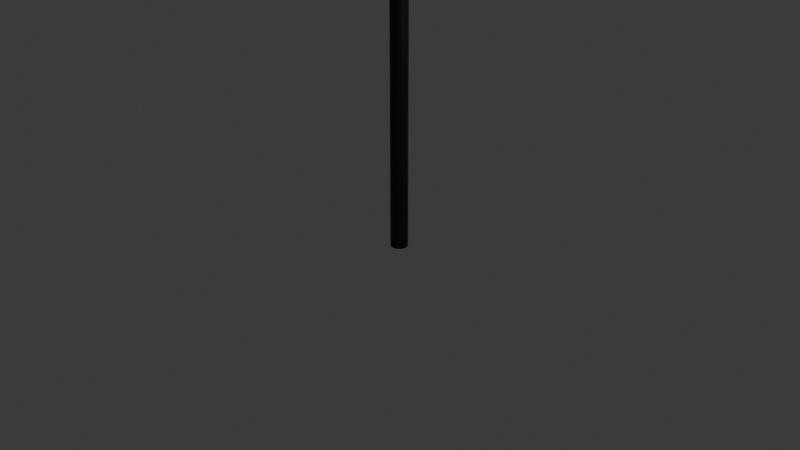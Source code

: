 # Source: Pole.blend  (saved by Blender 4.2.66; exported with 4.5.12 LTS)
import bpy
from mathutils import Matrix  # noqa: F401  (used for matrix-valued properties, if any)

bpy.ops.wm.read_factory_settings(use_empty=True)
scene = bpy.context.scene
scene.name = 'Scene'

# ---- collections
col_collection = bpy.data.collections.new('Collection'); scene.collection.children.link(col_collection)

# ---- materials (node trees are filled in below, after node groups)
mat_material_001 = bpy.data.materials.new('Material.001')

# ---- material node trees
mat_material_001.use_nodes = True; mat_material_001.node_tree.nodes.clear()
_N = mat_material_001.node_tree.nodes; _L = mat_material_001.node_tree.links
n0 = _N.new('ShaderNodeBsdfPrincipled'); n0.name = 'Principled BSDF'; n0.location = (10, 300)
n0.inputs[0].default_value = (0.0, 0.0, 0.0, 1.0)
n1 = _N.new('ShaderNodeOutputMaterial'); n1.name = 'Material Output'; n1.location = (300, 300)
_L.new(n0.outputs[0], n1.inputs[0])
n1.is_active_output = True

# ---- world
world_world = bpy.data.worlds.new('World'); scene.world = world_world
world_world.use_nodes = True; world_world.node_tree.nodes.clear()
_N = world_world.node_tree.nodes; _L = world_world.node_tree.links
n0 = _N.new('ShaderNodeOutputWorld'); n0.name = 'World Output'; n0.location = (300, 300)
n1 = _N.new('ShaderNodeBackground'); n1.name = 'Background'; n1.location = (10, 300)
n1.inputs[0].default_value = (0.05088, 0.05088, 0.05088, 1.0)
_L.new(n1.outputs[0], n0.inputs[0])
n0.is_active_output = True
world_world.color = (0.05088, 0.05088, 0.05088)
world_world.sun_shadow_jitter_overblur = 0.0

# ---- cameras
cam_camera = bpy.data.cameras.new('Camera')
cam_camera.clip_end = 100.0
cam_camera.ortho_scale = 7.314

# ---- lights
light_light = bpy.data.lights.new('Light', 'POINT')
light_light.energy = 1000.0
light_light.shadow_soft_size = 0.1

# ---- meshes
me_cylinder = bpy.data.meshes.new('Cylinder')
me_cylinder.from_pydata([(1.037e-08, 0.09, -0.3), (1.037e-08, 0.09, 18.3), (0.01756, 0.08827, -0.3), (0.01756, 0.08827, 18.3), (0.03444, 0.08315, -0.3), (0.03444, 0.08315, 18.3), (0.05, 0.07483, -0.3), (0.05, 0.07483, 18.3), (0.06364, 0.06364, -0.3), (0.06364, 0.06364, 18.3), (0.07483, 0.05, -0.3), (0.07483, 0.05, 18.3), (0.08315, 0.03444, -0.3), (0.08315, 0.03444, 18.3), (0.08827, 0.01756, -0.3), (0.08827, 0.01756, 18.3), (0.09, 3.912e-10, -0.3), (0.09, 3.912e-10, 18.3), (0.08827, -0.01756, -0.3), (0.08827, -0.01756, 18.3), (0.08315, -0.03444, -0.3), (0.08315, -0.03444, 18.3), (0.07483, -0.05, -0.3), (0.07483, -0.05, 18.3), (0.06364, -0.06364, -0.3), (0.06364, -0.06364, 18.3), (0.05, -0.07483, -0.3), (0.05, -0.07483, 18.3), (0.03444, -0.08315, -0.3), (0.03444, -0.08315, 18.3), (0.01756, -0.08827, -0.3), (0.01756, -0.08827, 18.3), (1.037e-08, -0.09, -0.3), (1.037e-08, -0.09, 18.3), (-0.01756, -0.08827, -0.3), (-0.01756, -0.08827, 18.3), (-0.03444, -0.08315, -0.3), (-0.03444, -0.08315, 18.3), (-0.05, -0.07483, -0.3), (-0.05, -0.07483, 18.3), (-0.06364, -0.06364, -0.3), (-0.06364, -0.06364, 18.3), (-0.07483, -0.05, -0.3), (-0.07483, -0.05, 18.3), (-0.08315, -0.03444, -0.3), (-0.08315, -0.03444, 18.3), (-0.08827, -0.01756, -0.3), (-0.08827, -0.01756, 18.3), (-0.09, 3.912e-10, -0.3), (-0.09, 3.912e-10, 18.3), (-0.08827, 0.01756, -0.3), (-0.08827, 0.01756, 18.3), (-0.08315, 0.03444, -0.3), (-0.08315, 0.03444, 18.3), (-0.07483, 0.05, -0.3), (-0.07483, 0.05, 18.3), (-0.06364, 0.06364, -0.3), (-0.06364, 0.06364, 18.3), (-0.05, 0.07483, -0.3), (-0.05, 0.07483, 18.3), (-0.03444, 0.08315, -0.3), (-0.03444, 0.08315, 18.3), (-0.01756, 0.08827, -0.3), (-0.01756, 0.08827, 18.3)], [], [(0, 1, 3, 2), (2, 3, 5, 4), (4, 5, 7, 6), (6, 7, 9, 8), (8, 9, 11, 10), (10, 11, 13, 12), (12, 13, 15, 14), (14, 15, 17, 16), (16, 17, 19, 18), (18, 19, 21, 20), (20, 21, 23, 22), (22, 23, 25, 24), (24, 25, 27, 26), (26, 27, 29, 28), (28, 29, 31, 30), (30, 31, 33, 32), (32, 33, 35, 34), (34, 35, 37, 36), (36, 37, 39, 38), (38, 39, 41, 40), (40, 41, 43, 42), (42, 43, 45, 44), (44, 45, 47, 46), (46, 47, 49, 48), (48, 49, 51, 50), (50, 51, 53, 52), (52, 53, 55, 54), (54, 55, 57, 56), (56, 57, 59, 58), (58, 59, 61, 60), (3, 1, 63, 61, 59, 57, 55, 53, 51, 49, 47, 45, 43, 41, 39, 37, 35, 33, 31, 29, 27, 25, 23, 21, 19, 17, 15, 13, 11, 9, 7, 5), (60, 61, 63, 62), (62, 63, 1, 0), (0, 2, 4, 6, 8, 10, 12, 14, 16, 18, 20, 22, 24, 26, 28, 30, 32, 34, 36, 38, 40, 42, 44, 46, 48, 50, 52, 54, 56, 58, 60, 62)])
_uv = me_cylinder.uv_layers.new(name='UVMap')
_uv.uv.foreach_set('vector', [1.0, 0.5, 1.0, 1.0, 0.9688, 1.0, 0.9688, 0.5, 0.9688, 0.5, 0.9688, 1.0, 0.9375, 1.0, 0.9375, 0.5, 0.9375, 0.5, 0.9375, 1.0, 0.9062, 1.0, 0.9062, 0.5, 0.9062, 0.5, 0.9062, 1.0, 0.875, 1.0, 0.875, 0.5, 0.875, 0.5, 0.875, 1.0, 0.8438, 1.0, 0.8438, 0.5, 0.8438, 0.5, 0.8438, 1.0, 0.8125, 1.0, 0.8125, 0.5, 0.8125, 0.5, 0.8125, 1.0, 0.7812, 1.0, 0.7812, 0.5, 0.7812, 0.5, 0.7812, 1.0, 0.75, 1.0, 0.75, 0.5, 0.75, 0.5, 0.75, 1.0, 0.7188, 1.0, 0.7188, 0.5, 0.7188, 0.5, 0.7188, 1.0, 0.6875, 1.0, 0.6875, 0.5, 0.6875, 0.5, 0.6875, 1.0, 0.6562, 1.0, 0.6562, 0.5, 0.6562, 0.5, 0.6562, 1.0, 0.625, 1.0, 0.625, 0.5, 0.625, 0.5, 0.625, 1.0, 0.5938, 1.0, 0.5938, 0.5, 0.5938, 0.5, 0.5938, 1.0, 0.5625, 1.0, 0.5625, 0.5, 0.5625, 0.5, 0.5625, 1.0, 0.5312, 1.0, 0.5312, 0.5, 0.5312, 0.5, 0.5312, 1.0, 0.5, 1.0, 0.5, 0.5, 0.5, 0.5, 0.5, 1.0, 0.4688, 1.0, 0.4688, 0.5, 0.4688, 0.5, 0.4688, 1.0, 0.4375, 1.0, 0.4375, 0.5, 0.4375, 0.5, 0.4375, 1.0, 0.4062, 1.0, 0.4062, 0.5, 0.4062, 0.5, 0.4062, 1.0, 0.375, 1.0, 0.375, 0.5, 0.375, 0.5, 0.375, 1.0, 0.3438, 1.0, 0.3438, 0.5, 0.3438, 0.5, 0.3438, 1.0, 0.3125, 1.0, 0.3125, 0.5, 0.3125, 0.5, 0.3125, 1.0, 0.2812, 1.0, 0.2812, 0.5, 0.2812, 0.5, 0.2812, 1.0, 0.25, 1.0, 0.25, 0.5, 0.25, 0.5, 0.25, 1.0, 0.2188, 1.0, 0.2188, 0.5, 0.2188, 0.5, 0.2188, 1.0, 0.1875, 1.0, 0.1875, 0.5, 0.1875, 0.5, 0.1875, 1.0, 0.1562, 1.0, 0.1562, 0.5, 0.1562, 0.5, 0.1562, 1.0, 0.125, 1.0, 0.125, 0.5, 0.125, 0.5, 0.125, 1.0, 0.09375, 1.0, 0.09375, 0.5, 0.09375, 0.5, 0.09375, 1.0, 0.0625, 1.0, 0.0625, 0.5, 0.2968, 0.4854, 0.25, 0.49, 0.2032, 0.4854, 0.1582, 0.4717, 0.1167, 0.4496, 0.08029, 0.4197, 0.05045, 0.3833, 0.02827, 0.3418, 0.01461, 0.2968, 0.01, 0.25, 0.01461, 0.2032, 0.02827, 0.1582, 0.05045, 0.1167, 0.08029, 0.08029, 0.1167, 0.05045, 0.1582, 0.02827, 0.2032, 0.01461, 0.25, 0.01, 0.2968, 0.01461, 0.3418, 0.02827, 0.3833, 0.05045, 0.4197, 0.08029, 0.4496, 0.1167, 0.4717, 0.1582, 0.4854, 0.2032, 0.49, 0.25, 0.4854, 0.2968, 0.4717, 0.3418, 0.4496, 0.3833, 0.4197, 0.4197, 0.3833, 0.4496, 0.3418, 0.4717, 0.0625, 0.5, 0.0625, 1.0, 0.03125, 1.0, 0.03125, 0.5, 0.03125, 0.5, 0.03125, 1.0, 0.0, 1.0, 0.0, 0.5, 0.75, 0.49, 0.7968, 0.4854, 0.8418, 0.4717, 0.8833, 0.4496, 0.9197, 0.4197, 0.9496, 0.3833, 0.9717, 0.3418, 0.9854, 0.2968, 0.99, 0.25, 0.9854, 0.2032, 0.9717, 0.1582, 0.9496, 0.1167, 0.9197, 0.08029, 0.8833, 0.05045, 0.8418, 0.02827, 0.7968, 0.01461, 0.75, 0.01, 0.7032, 0.01461, 0.6582, 0.02827, 0.6167, 0.05045, 0.5803, 0.08029, 0.5504, 0.1167, 0.5283, 0.1582, 0.5146, 0.2032, 0.51, 0.25, 0.5146, 0.2968, 0.5283, 0.3418, 0.5504, 0.3833, 0.5803, 0.4197, 0.6167, 0.4496, 0.6582, 0.4717, 0.7032, 0.4854])
me_cylinder.materials.append(mat_material_001)
me_cylinder.update()

# ---- objects
ob_light = bpy.data.objects.new('Light', light_light)
ob_camera = bpy.data.objects.new('Camera', cam_camera)
ob_cylinder = bpy.data.objects.new('Cylinder', me_cylinder)

# ---- transforms, parenting, visibility, modifiers, constraints
ob_light.location = (4.076, 1.005, 5.904)
ob_light.rotation_euler = (0.6503, 0.05522, 1.866)
ob_light.lock_rotations_4d = False
ob_light.empty_display_type = 'ARROWS'
ob_light.color = (0.0, 0.0, 0.0, 0.0)
ob_light.lineart.crease_threshold = 0.0
ob_camera.location = (7.359, -6.926, 4.958)
ob_camera.rotation_euler = (1.109, 0.0, 0.8149)
ob_camera.lock_rotations_4d = False
ob_camera.empty_display_type = 'ARROWS'
ob_camera.color = (0.0, 0.0, 0.0, 0.0)
ob_camera.display_type = 'WIRE'
ob_camera.lineart.crease_threshold = 0.0
ob_cylinder.location = (0.0, 0.0, 0.0)

# ---- collection membership
col_collection.objects.link(ob_light)
col_collection.objects.link(ob_camera)
col_collection.objects.link(ob_cylinder)

# ---- scene / render settings (as saved in the file)
scene.camera = ob_camera
scene.frame_start = 1; scene.frame_end = 250; scene.frame_set(1)
scene.render.engine = 'BLENDER_EEVEE_NEXT'
bpy.context.view_layer.update()
